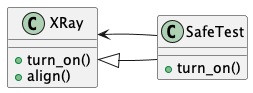

The diagram above was rendered by PlantUML. Its source (embedded in the PNG):
@startuml

left to right direction

class XRay {
  +turn_on()
  +align()
}

class SafeTest extends XRay {
  +turn_on()
}

SafeTest --> XRay

@enduml